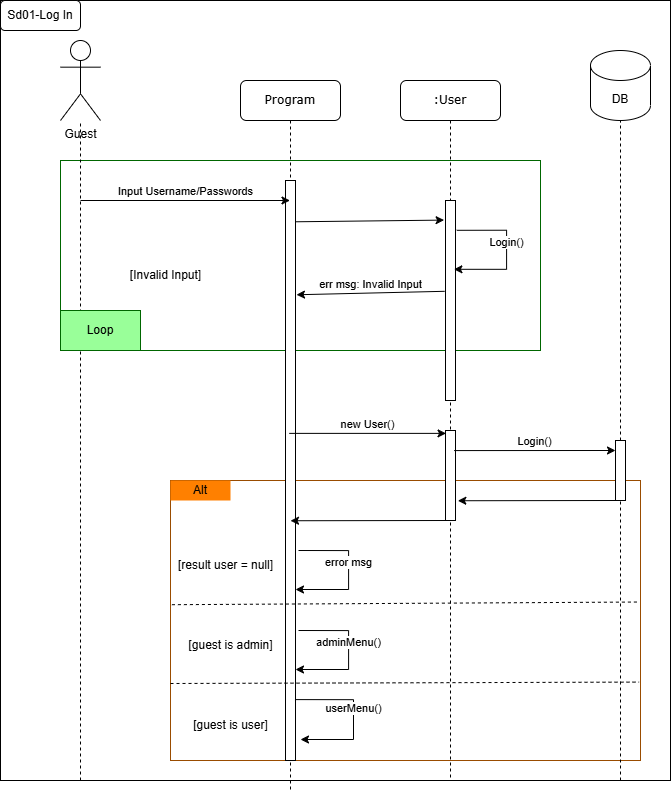

The diagram above was exported from draw.io. Its source (the exported page's mxGraphModel, read from the mxfile embedded in the PNG):
<mxGraphModel dx="1895" dy="1045" grid="1" gridSize="10" guides="1" tooltips="1" connect="1" arrows="1" fold="1" page="1" pageScale="1" pageWidth="1100" pageHeight="850" background="none" math="0" shadow="0">
  <root>
    <mxCell id="0" />
    <mxCell id="1" parent="0" />
    <mxCell id="F0CH4s_4JCiOfULGihNd-22" value="" style="rounded=0;whiteSpace=wrap;html=1;fillColor=none;strokeColor=#994C00;" parent="1" vertex="1">
      <mxGeometry x="170" y="480" width="470" height="280" as="geometry" />
    </mxCell>
    <mxCell id="F0CH4s_4JCiOfULGihNd-11" value="" style="rounded=0;whiteSpace=wrap;html=1;fillColor=none;strokeColor=#006600;" parent="1" vertex="1">
      <mxGeometry x="60" y="160" width="480" height="190" as="geometry" />
    </mxCell>
    <mxCell id="7baba1c4bc27f4b0-2" value="Program" style="shape=umlLifeline;perimeter=lifelinePerimeter;whiteSpace=wrap;html=1;container=1;collapsible=0;recursiveResize=0;outlineConnect=0;rounded=1;shadow=0;comic=0;labelBackgroundColor=none;strokeWidth=1;fontFamily=Verdana;fontSize=12;align=center;" parent="1" vertex="1">
      <mxGeometry x="240" y="80" width="100" height="710" as="geometry" />
    </mxCell>
    <mxCell id="7baba1c4bc27f4b0-10" value="" style="html=1;points=[];perimeter=orthogonalPerimeter;rounded=0;shadow=0;comic=0;labelBackgroundColor=none;strokeWidth=1;fontFamily=Verdana;fontSize=12;align=center;" parent="7baba1c4bc27f4b0-2" vertex="1">
      <mxGeometry x="45" y="100" width="10" height="580" as="geometry" />
    </mxCell>
    <mxCell id="F0CH4s_4JCiOfULGihNd-28" value="error msg" style="endArrow=classic;html=1;rounded=0;edgeStyle=orthogonalEdgeStyle;verticalAlign=bottom;exitX=1.128;exitY=0.149;exitDx=0;exitDy=0;exitPerimeter=0;entryX=0.84;entryY=0.344;entryDx=0;entryDy=0;entryPerimeter=0;" parent="7baba1c4bc27f4b0-2" edge="1">
      <mxGeometry width="50" height="50" relative="1" as="geometry">
        <mxPoint x="58" y="470" as="sourcePoint" />
        <mxPoint x="55" y="509" as="targetPoint" />
        <Array as="points">
          <mxPoint x="108" y="470" />
          <mxPoint x="108" y="509" />
        </Array>
      </mxGeometry>
    </mxCell>
    <mxCell id="F0CH4s_4JCiOfULGihNd-29" value="adminMenu()" style="endArrow=classic;html=1;rounded=0;edgeStyle=orthogonalEdgeStyle;verticalAlign=bottom;exitX=1.128;exitY=0.149;exitDx=0;exitDy=0;exitPerimeter=0;entryX=0.84;entryY=0.344;entryDx=0;entryDy=0;entryPerimeter=0;" parent="7baba1c4bc27f4b0-2" edge="1">
      <mxGeometry width="50" height="50" relative="1" as="geometry">
        <mxPoint x="58" y="550" as="sourcePoint" />
        <mxPoint x="55" y="589" as="targetPoint" />
        <Array as="points">
          <mxPoint x="108" y="550" />
          <mxPoint x="108" y="589" />
        </Array>
      </mxGeometry>
    </mxCell>
    <mxCell id="F0CH4s_4JCiOfULGihNd-32" value="[result user = null]" style="text;html=1;align=center;verticalAlign=middle;resizable=0;points=[];autosize=1;strokeColor=none;fillColor=none;" parent="7baba1c4bc27f4b0-2" vertex="1">
      <mxGeometry x="-75" y="470" width="120" height="30" as="geometry" />
    </mxCell>
    <mxCell id="7baba1c4bc27f4b0-3" value=":User" style="shape=umlLifeline;perimeter=lifelinePerimeter;whiteSpace=wrap;html=1;container=1;collapsible=0;recursiveResize=0;outlineConnect=0;rounded=1;shadow=0;comic=0;labelBackgroundColor=none;strokeWidth=1;fontFamily=Verdana;fontSize=12;align=center;" parent="1" vertex="1">
      <mxGeometry x="400" y="80" width="100" height="700" as="geometry" />
    </mxCell>
    <mxCell id="7baba1c4bc27f4b0-13" value="" style="html=1;points=[];perimeter=orthogonalPerimeter;rounded=0;shadow=0;comic=0;labelBackgroundColor=none;strokeWidth=1;fontFamily=Verdana;fontSize=12;align=center;" parent="7baba1c4bc27f4b0-3" vertex="1">
      <mxGeometry x="45" y="120" width="10" height="200" as="geometry" />
    </mxCell>
    <mxCell id="F0CH4s_4JCiOfULGihNd-8" value="" style="endArrow=classic;html=1;rounded=0;exitX=1.14;exitY=0.096;exitDx=0;exitDy=0;exitPerimeter=0;entryX=-0.14;entryY=0.098;entryDx=0;entryDy=0;entryPerimeter=0;" parent="7baba1c4bc27f4b0-3" target="7baba1c4bc27f4b0-13" edge="1">
      <mxGeometry width="50" height="50" relative="1" as="geometry">
        <mxPoint x="-104.99999999999989" y="141.27999999999997" as="sourcePoint" />
        <mxPoint x="40" y="140" as="targetPoint" />
      </mxGeometry>
    </mxCell>
    <mxCell id="F0CH4s_4JCiOfULGihNd-9" value="Login()" style="endArrow=classic;html=1;rounded=0;edgeStyle=orthogonalEdgeStyle;verticalAlign=bottom;exitX=1.128;exitY=0.149;exitDx=0;exitDy=0;exitPerimeter=0;entryX=0.84;entryY=0.344;entryDx=0;entryDy=0;entryPerimeter=0;" parent="7baba1c4bc27f4b0-3" source="7baba1c4bc27f4b0-13" target="7baba1c4bc27f4b0-13" edge="1">
      <mxGeometry width="50" height="50" relative="1" as="geometry">
        <mxPoint x="60" y="150" as="sourcePoint" />
        <mxPoint x="45" y="187.6" as="targetPoint" />
        <Array as="points">
          <mxPoint x="106" y="150" />
          <mxPoint x="106" y="189" />
        </Array>
      </mxGeometry>
    </mxCell>
    <mxCell id="F0CH4s_4JCiOfULGihNd-15" value="" style="html=1;points=[];perimeter=orthogonalPerimeter;rounded=0;shadow=0;comic=0;labelBackgroundColor=none;strokeWidth=1;fontFamily=Verdana;fontSize=12;align=center;" parent="7baba1c4bc27f4b0-3" vertex="1">
      <mxGeometry x="45" y="350" width="10" height="90" as="geometry" />
    </mxCell>
    <mxCell id="F0CH4s_4JCiOfULGihNd-1" value="Guest" style="shape=umlActor;verticalLabelPosition=bottom;verticalAlign=top;html=1;outlineConnect=0;" parent="1" vertex="1">
      <mxGeometry x="60" y="40" width="40" height="80" as="geometry" />
    </mxCell>
    <mxCell id="F0CH4s_4JCiOfULGihNd-3" value="" style="endArrow=none;dashed=1;html=1;rounded=0;" parent="1" target="F0CH4s_4JCiOfULGihNd-1" edge="1">
      <mxGeometry width="50" height="50" relative="1" as="geometry">
        <mxPoint x="80" y="780" as="sourcePoint" />
        <mxPoint x="490" y="270" as="targetPoint" />
      </mxGeometry>
    </mxCell>
    <mxCell id="F0CH4s_4JCiOfULGihNd-4" value="DB" style="shape=cylinder3;whiteSpace=wrap;html=1;boundedLbl=1;backgroundOutline=1;size=15;" parent="1" vertex="1">
      <mxGeometry x="590" y="50" width="60" height="70" as="geometry" />
    </mxCell>
    <mxCell id="F0CH4s_4JCiOfULGihNd-5" value="" style="endArrow=none;dashed=1;html=1;rounded=0;entryX=0.5;entryY=1;entryDx=0;entryDy=0;entryPerimeter=0;" parent="1" source="F0CH4s_4JCiOfULGihNd-17" target="F0CH4s_4JCiOfULGihNd-4" edge="1">
      <mxGeometry width="50" height="50" relative="1" as="geometry">
        <mxPoint x="620" y="650" as="sourcePoint" />
        <mxPoint x="660" y="290" as="targetPoint" />
      </mxGeometry>
    </mxCell>
    <mxCell id="F0CH4s_4JCiOfULGihNd-6" value="Input Username/Passwords" style="endArrow=classic;html=1;rounded=0;verticalAlign=bottom;" parent="1" target="7baba1c4bc27f4b0-2" edge="1">
      <mxGeometry width="50" height="50" relative="1" as="geometry">
        <mxPoint x="80" y="200" as="sourcePoint" />
        <mxPoint x="300" y="190" as="targetPoint" />
      </mxGeometry>
    </mxCell>
    <mxCell id="F0CH4s_4JCiOfULGihNd-10" value="err msg: Invalid Input" style="endArrow=classic;html=1;rounded=0;exitX=-0.088;exitY=0.454;exitDx=0;exitDy=0;exitPerimeter=0;verticalAlign=bottom;entryX=1.1;entryY=0.197;entryDx=0;entryDy=0;entryPerimeter=0;" parent="1" source="7baba1c4bc27f4b0-13" target="7baba1c4bc27f4b0-10" edge="1">
      <mxGeometry width="50" height="50" relative="1" as="geometry">
        <mxPoint x="430" y="291" as="sourcePoint" />
        <mxPoint x="300" y="310" as="targetPoint" />
      </mxGeometry>
    </mxCell>
    <mxCell id="F0CH4s_4JCiOfULGihNd-12" value="Loop" style="rounded=0;whiteSpace=wrap;html=1;fillColor=#99FF99;strokeColor=#006600;" parent="1" vertex="1">
      <mxGeometry x="60" y="310" width="80" height="40" as="geometry" />
    </mxCell>
    <mxCell id="F0CH4s_4JCiOfULGihNd-13" value="[Invalid Input]" style="text;html=1;align=center;verticalAlign=middle;resizable=0;points=[];autosize=1;strokeColor=none;fillColor=none;" parent="1" vertex="1">
      <mxGeometry x="120" y="260" width="90" height="30" as="geometry" />
    </mxCell>
    <mxCell id="F0CH4s_4JCiOfULGihNd-16" value="new User()" style="endArrow=classic;html=1;rounded=0;verticalAlign=bottom;entryX=0.053;entryY=0.032;entryDx=0;entryDy=0;entryPerimeter=0;" parent="1" source="7baba1c4bc27f4b0-2" target="F0CH4s_4JCiOfULGihNd-15" edge="1">
      <mxGeometry width="50" height="50" relative="1" as="geometry">
        <mxPoint x="300" y="430" as="sourcePoint" />
        <mxPoint x="445" y="430" as="targetPoint" />
      </mxGeometry>
    </mxCell>
    <mxCell id="F0CH4s_4JCiOfULGihNd-18" value="" style="endArrow=none;dashed=1;html=1;rounded=0;entryX=0.5;entryY=1;entryDx=0;entryDy=0;entryPerimeter=0;" parent="1" target="F0CH4s_4JCiOfULGihNd-17" edge="1">
      <mxGeometry width="50" height="50" relative="1" as="geometry">
        <mxPoint x="620" y="780" as="sourcePoint" />
        <mxPoint x="620" y="120" as="targetPoint" />
      </mxGeometry>
    </mxCell>
    <mxCell id="F0CH4s_4JCiOfULGihNd-17" value="" style="html=1;points=[];perimeter=orthogonalPerimeter;rounded=0;shadow=0;comic=0;labelBackgroundColor=none;strokeWidth=1;fontFamily=Verdana;fontSize=12;align=center;" parent="1" vertex="1">
      <mxGeometry x="615" y="440" width="10" height="60" as="geometry" />
    </mxCell>
    <mxCell id="F0CH4s_4JCiOfULGihNd-19" value="Login()" style="endArrow=classic;html=1;rounded=0;entryX=-0.367;entryY=0.09;entryDx=0;entryDy=0;entryPerimeter=0;exitX=0.5;exitY=0.193;exitDx=0;exitDy=0;exitPerimeter=0;verticalAlign=bottom;" parent="1" edge="1">
      <mxGeometry width="50" height="50" relative="1" as="geometry">
        <mxPoint x="453.67" y="450.0800000000001" as="sourcePoint" />
        <mxPoint x="614.9999999999999" y="450.00000000000006" as="targetPoint" />
      </mxGeometry>
    </mxCell>
    <mxCell id="F0CH4s_4JCiOfULGihNd-21" value="" style="endArrow=classic;html=1;rounded=0;exitX=0;exitY=0.65;exitDx=0;exitDy=0;exitPerimeter=0;entryX=1.233;entryY=0.614;entryDx=0;entryDy=0;entryPerimeter=0;" parent="1" edge="1">
      <mxGeometry width="50" height="50" relative="1" as="geometry">
        <mxPoint x="615" y="500" as="sourcePoint" />
        <mxPoint x="457.3299999999997" y="500.24" as="targetPoint" />
      </mxGeometry>
    </mxCell>
    <mxCell id="F0CH4s_4JCiOfULGihNd-23" value="Alt" style="rounded=0;whiteSpace=wrap;html=1;fillColor=#FF8000;strokeColor=none;" parent="1" vertex="1">
      <mxGeometry x="170" y="480" width="60" height="20" as="geometry" />
    </mxCell>
    <mxCell id="F0CH4s_4JCiOfULGihNd-25" value="" style="endArrow=none;dashed=1;html=1;rounded=0;exitX=0.004;exitY=0.408;exitDx=0;exitDy=0;exitPerimeter=0;entryX=0.997;entryY=0.434;entryDx=0;entryDy=0;entryPerimeter=0;" parent="1" target="F0CH4s_4JCiOfULGihNd-22" edge="1">
      <mxGeometry width="50" height="50" relative="1" as="geometry">
        <mxPoint x="171.4100000000001" y="604.2" as="sourcePoint" />
        <mxPoint x="639.9999999999998" y="600.0000000000002" as="targetPoint" />
      </mxGeometry>
    </mxCell>
    <mxCell id="F0CH4s_4JCiOfULGihNd-26" value="" style="endArrow=classic;html=1;rounded=0;exitX=0;exitY=0.65;exitDx=0;exitDy=0;exitPerimeter=0;entryX=1.233;entryY=0.614;entryDx=0;entryDy=0;entryPerimeter=0;" parent="1" edge="1">
      <mxGeometry width="50" height="50" relative="1" as="geometry">
        <mxPoint x="447.66999999999996" y="520" as="sourcePoint" />
        <mxPoint x="289.99999999999966" y="520.24" as="targetPoint" />
      </mxGeometry>
    </mxCell>
    <mxCell id="F0CH4s_4JCiOfULGihNd-27" value="" style="endArrow=none;dashed=1;html=1;rounded=0;exitX=0.004;exitY=0.408;exitDx=0;exitDy=0;exitPerimeter=0;entryX=0.997;entryY=0.72;entryDx=0;entryDy=0;entryPerimeter=0;" parent="1" target="F0CH4s_4JCiOfULGihNd-22" edge="1">
      <mxGeometry width="50" height="50" relative="1" as="geometry">
        <mxPoint x="170" y="683" as="sourcePoint" />
        <mxPoint x="638" y="680" as="targetPoint" />
      </mxGeometry>
    </mxCell>
    <mxCell id="F0CH4s_4JCiOfULGihNd-31" value="userMenu()" style="endArrow=classic;html=1;rounded=0;edgeStyle=orthogonalEdgeStyle;verticalAlign=bottom;exitX=0.948;exitY=0.895;exitDx=0;exitDy=0;exitPerimeter=0;entryX=0.84;entryY=0.344;entryDx=0;entryDy=0;entryPerimeter=0;" parent="1" source="7baba1c4bc27f4b0-10" edge="1">
      <mxGeometry width="50" height="50" relative="1" as="geometry">
        <mxPoint x="303" y="700" as="sourcePoint" />
        <mxPoint x="300" y="739" as="targetPoint" />
        <Array as="points">
          <mxPoint x="353" y="699" />
          <mxPoint x="353" y="739" />
        </Array>
      </mxGeometry>
    </mxCell>
    <mxCell id="F0CH4s_4JCiOfULGihNd-33" value="[guest is admin]" style="text;html=1;align=center;verticalAlign=middle;resizable=0;points=[];autosize=1;strokeColor=none;fillColor=none;" parent="1" vertex="1">
      <mxGeometry x="175" y="630" width="110" height="30" as="geometry" />
    </mxCell>
    <mxCell id="F0CH4s_4JCiOfULGihNd-34" value="[guest is user]" style="text;html=1;align=center;verticalAlign=middle;resizable=0;points=[];autosize=1;strokeColor=none;fillColor=none;" parent="1" vertex="1">
      <mxGeometry x="180" y="710" width="100" height="30" as="geometry" />
    </mxCell>
    <mxCell id="Bq0e3WAbnTrYZdv39ahH-2" value="" style="rounded=0;whiteSpace=wrap;html=1;fillColor=none;" parent="1" vertex="1">
      <mxGeometry width="670" height="780" as="geometry" />
    </mxCell>
    <mxCell id="Bq0e3WAbnTrYZdv39ahH-3" value="Sd01-Log In" style="rounded=1;whiteSpace=wrap;html=1;" parent="1" vertex="1">
      <mxGeometry width="80" height="30" as="geometry" />
    </mxCell>
  </root>
</mxGraphModel>